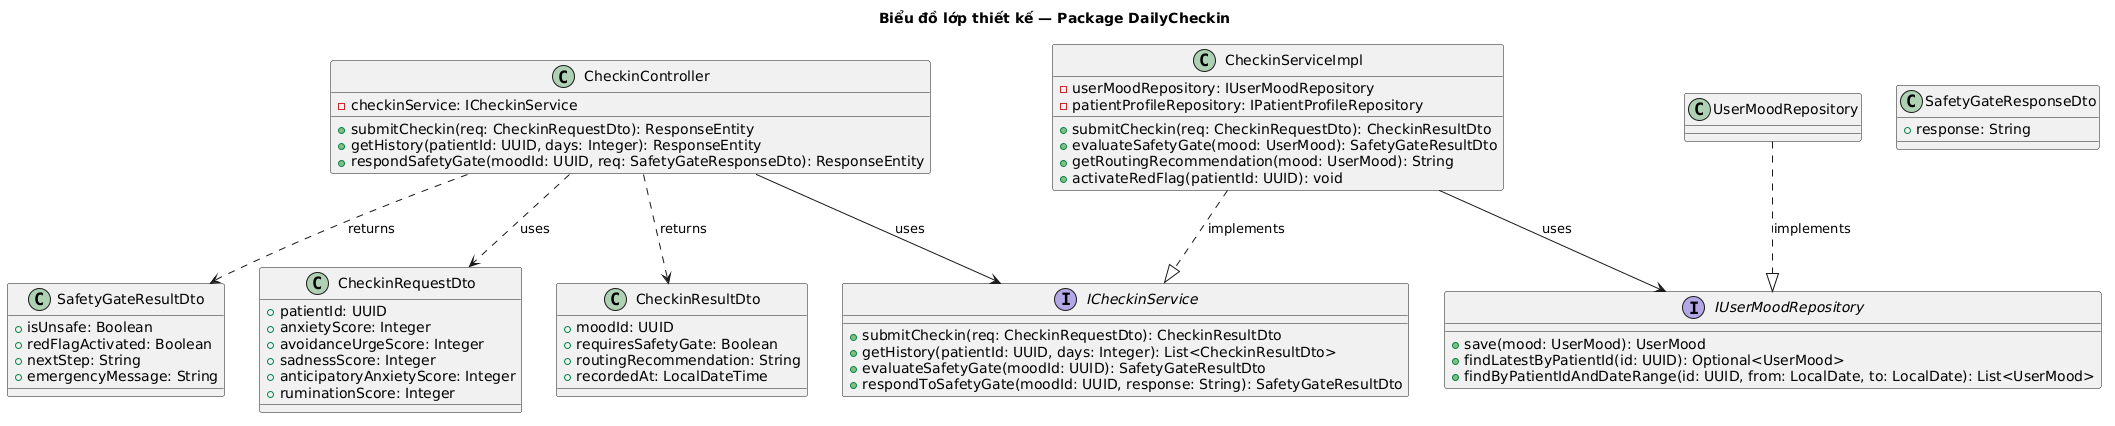

The diagram above was rendered by PlantUML. Its source (embedded in the PNG):
@startuml
skinparam defaultFontName "Times New Roman"
title Biểu đồ lớp thiết kế — Package DailyCheckin

interface ICheckinService {
  +submitCheckin(req: CheckinRequestDto): CheckinResultDto
  +getHistory(patientId: UUID, days: Integer): List<CheckinResultDto>
  +evaluateSafetyGate(moodId: UUID): SafetyGateResultDto
  +respondToSafetyGate(moodId: UUID, response: String): SafetyGateResultDto
}

class CheckinController {
  -checkinService: ICheckinService
  +submitCheckin(req: CheckinRequestDto): ResponseEntity
  +getHistory(patientId: UUID, days: Integer): ResponseEntity
  +respondSafetyGate(moodId: UUID, req: SafetyGateResponseDto): ResponseEntity
}

class CheckinServiceImpl {
  -userMoodRepository: IUserMoodRepository
  -patientProfileRepository: IPatientProfileRepository
  +submitCheckin(req: CheckinRequestDto): CheckinResultDto
  +evaluateSafetyGate(mood: UserMood): SafetyGateResultDto
  +getRoutingRecommendation(mood: UserMood): String
  +activateRedFlag(patientId: UUID): void
}

interface IUserMoodRepository {
  +save(mood: UserMood): UserMood
  +findLatestByPatientId(id: UUID): Optional<UserMood>
  +findByPatientIdAndDateRange(id: UUID, from: LocalDate, to: LocalDate): List<UserMood>
}

class UserMoodRepository

class CheckinRequestDto {
  +patientId: UUID
  +anxietyScore: Integer
  +avoidanceUrgeScore: Integer
  +sadnessScore: Integer
  +anticipatoryAnxietyScore: Integer
  +ruminationScore: Integer
}

class CheckinResultDto {
  +moodId: UUID
  +requiresSafetyGate: Boolean
  +routingRecommendation: String
  +recordedAt: LocalDateTime
}

class SafetyGateResultDto {
  +isUnsafe: Boolean
  +redFlagActivated: Boolean
  +nextStep: String
  +emergencyMessage: String
}

class SafetyGateResponseDto {
  +response: String
}

CheckinController --> ICheckinService : uses
CheckinServiceImpl ..|> ICheckinService : implements
CheckinServiceImpl --> IUserMoodRepository : uses
UserMoodRepository ..|> IUserMoodRepository : implements
CheckinController ..> CheckinRequestDto : uses
CheckinController ..> CheckinResultDto : returns
CheckinController ..> SafetyGateResultDto : returns
@enduml